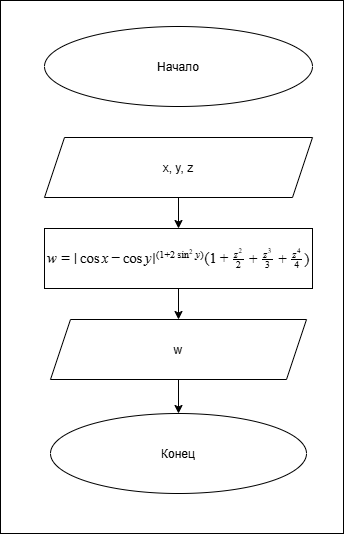

The diagram above was exported from draw.io. Its source (the exported page's mxGraphModel, read from the mxfile embedded in the PNG):
<mxGraphModel dx="1157" dy="640" grid="0" gridSize="10" guides="1" tooltips="1" connect="1" arrows="1" fold="1" page="1" pageScale="1" pageWidth="827" pageHeight="1169" math="0" shadow="0">
  <root>
    <mxCell id="0" />
    <mxCell id="1" parent="0" />
    <mxCell id="IexXkZ0222Jfd880lbR6-22" parent="1" style="whiteSpace=wrap;html=1;" value="" vertex="1">
      <mxGeometry height="533" width="343" x="251" y="10" as="geometry" />
    </mxCell>
    <mxCell id="IexXkZ0222Jfd880lbR6-1" parent="1" style="ellipse;whiteSpace=wrap;html=1;shapeInside=1;" value="Начало" vertex="1">
      <mxGeometry height="80" width="268" x="295" y="36" as="geometry" />
    </mxCell>
    <mxCell id="IexXkZ0222Jfd880lbR6-16" edge="1" parent="1" source="IexXkZ0222Jfd880lbR6-3" style="edgeStyle=orthogonalEdgeStyle;rounded=0;orthogonalLoop=1;jettySize=auto;html=1;exitX=0.5;exitY=1;exitDx=0;exitDy=0;entryX=0.5;entryY=0;entryDx=0;entryDy=0;" target="IexXkZ0222Jfd880lbR6-5">
      <mxGeometry relative="1" as="geometry" />
    </mxCell>
    <mxCell id="IexXkZ0222Jfd880lbR6-3" parent="1" style="shape=parallelogram;perimeter=parallelogramPerimeter;whiteSpace=wrap;html=1;shapeInside=1;fixedSize=1;" value="x, y, z" vertex="1">
      <mxGeometry height="60" width="268" x="295" y="147" as="geometry" />
    </mxCell>
    <mxCell id="JdFREcFqbm7OREH8nlvQ-2" edge="1" parent="1" source="IexXkZ0222Jfd880lbR6-5" style="edgeStyle=orthogonalEdgeStyle;rounded=0;orthogonalLoop=1;jettySize=auto;html=1;exitX=0.5;exitY=1;exitDx=0;exitDy=0;entryX=0.5;entryY=0;entryDx=0;entryDy=0;" target="IexXkZ0222Jfd880lbR6-10">
      <mxGeometry relative="1" as="geometry" />
    </mxCell>
    <mxCell id="IexXkZ0222Jfd880lbR6-5" parent="1" style="rounded=0;whiteSpace=wrap;html=1;" value="&lt;span&gt;&lt;span class=&quot;katex&quot; style=&quot;font-style: normal; font-variant: normal; font-size-adjust: none; font-language-override: normal; font-kerning: auto; font-optical-sizing: auto; font-feature-settings: normal; font-variation-settings: normal; font-stretch: normal; font-size: 1.21em; line-height: 1.2; font-family: KaTeX_Main, &amp;quot;Times New Roman&amp;quot;, serif; text-rendering: auto; text-align: start;&quot;&gt;&lt;span class=&quot;katex-html&quot; aria-hidden=&quot;true&quot; style=&quot;border-color: currentcolor;&quot;&gt;&lt;span class=&quot;base&quot; style=&quot;border-color: currentcolor; position: relative; white-space: nowrap; width: min-content; display: inline-block;&quot;&gt;&lt;span class=&quot;mord mathnormal&quot; style=&quot;border-color: currentcolor; font-family: KaTeX_Math; font-style: italic; margin-right: 0.02691em;&quot;&gt;w&lt;/span&gt;&lt;span class=&quot;mspace&quot; style=&quot;border-color: currentcolor; display: inline-block; margin-right: 0.2778em;&quot;&gt;&lt;/span&gt;&lt;span class=&quot;mrel&quot; style=&quot;border-color: currentcolor;&quot;&gt;=&lt;/span&gt;&lt;span class=&quot;mspace&quot; style=&quot;border-color: currentcolor; display: inline-block; margin-right: 0.2778em;&quot;&gt;&lt;/span&gt;&lt;/span&gt;&lt;span class=&quot;base&quot; style=&quot;border-color: currentcolor; position: relative; white-space: nowrap; width: min-content; display: inline-block;&quot;&gt;&lt;span class=&quot;strut&quot; style=&quot;border-color: currentcolor; display: inline-block; height: 1em; vertical-align: -0.25em;&quot;&gt;&lt;/span&gt;&lt;span class=&quot;mord&quot; style=&quot;border-color: currentcolor;&quot;&gt;∣&lt;/span&gt;&lt;span class=&quot;mspace&quot; style=&quot;border-color: currentcolor; display: inline-block; margin-right: 0.1667em;&quot;&gt;&lt;/span&gt;&lt;span class=&quot;mop&quot; style=&quot;border-color: currentcolor;&quot;&gt;cos&lt;/span&gt;&lt;span class=&quot;mspace&quot; style=&quot;border-color: currentcolor; display: inline-block; margin-right: 0.1667em;&quot;&gt;&lt;/span&gt;&lt;span class=&quot;mord mathnormal&quot; style=&quot;border-color: currentcolor; font-family: KaTeX_Math; font-style: italic;&quot;&gt;x&lt;/span&gt;&lt;span class=&quot;mspace&quot; style=&quot;border-color: currentcolor; display: inline-block; margin-right: 0.2222em;&quot;&gt;&lt;/span&gt;&lt;span class=&quot;mbin&quot; style=&quot;border-color: currentcolor;&quot;&gt;−&lt;/span&gt;&lt;span class=&quot;mspace&quot; style=&quot;border-color: currentcolor; display: inline-block; margin-right: 0.2222em;&quot;&gt;&lt;/span&gt;&lt;/span&gt;&lt;span class=&quot;base&quot; style=&quot;border-color: currentcolor; position: relative; white-space: nowrap; width: min-content; display: inline-block;&quot;&gt;&lt;span class=&quot;strut&quot; style=&quot;border-color: currentcolor; display: inline-block; height: 1.2369em; vertical-align: -0.25em;&quot;&gt;&lt;/span&gt;&lt;span class=&quot;mop&quot; style=&quot;border-color: currentcolor;&quot;&gt;cos&lt;/span&gt;&lt;span class=&quot;mspace&quot; style=&quot;border-color: currentcolor; display: inline-block; margin-right: 0.1667em;&quot;&gt;&lt;/span&gt;&lt;span class=&quot;mord mathnormal&quot; style=&quot;border-color: currentcolor; font-family: KaTeX_Math; font-style: italic; margin-right: 0.03588em;&quot;&gt;y&lt;/span&gt;&lt;span class=&quot;mord&quot; style=&quot;border-color: currentcolor;&quot;&gt;&lt;span class=&quot;mord&quot; style=&quot;border-color: currentcolor;&quot;&gt;∣&lt;/span&gt;&lt;span class=&quot;msupsub&quot; style=&quot;border-color: currentcolor;&quot;&gt;&lt;span class=&quot;vlist-t&quot; style=&quot;border-color: currentcolor; border-collapse: collapse; display: inline-table; table-layout: fixed;&quot;&gt;&lt;span class=&quot;vlist-r&quot; style=&quot;border-color: currentcolor; display: table-row;&quot;&gt;&lt;span class=&quot;vlist&quot; style=&quot;border-color: currentcolor; display: table-cell; position: relative; vertical-align: bottom; height: 0.9869em;&quot;&gt;&lt;span style=&quot;border-color: currentcolor; display: block; height: 0px; position: relative; top: -3.063em; margin-right: 0.05em;&quot;&gt;&lt;span class=&quot;pstrut&quot; style=&quot;border-color: currentcolor; display: inline-block; overflow: hidden; width: 0px; height: 2.7em;&quot;&gt;&lt;/span&gt;&lt;span class=&quot;sizing reset-size6 size3 mtight&quot; style=&quot;border-color: currentcolor; display: inline-block; font-size: 0.7em;&quot;&gt;&lt;span class=&quot;mord mtight&quot; style=&quot;border-color: currentcolor;&quot;&gt;&lt;span class=&quot;mopen mtight&quot; style=&quot;border-color: currentcolor;&quot;&gt;(&lt;/span&gt;&lt;span class=&quot;mord mtight&quot; style=&quot;border-color: currentcolor;&quot;&gt;1&lt;/span&gt;&lt;span class=&quot;mbin mtight&quot; style=&quot;border-color: currentcolor;&quot;&gt;+&lt;/span&gt;&lt;span class=&quot;mord mtight&quot; style=&quot;border-color: currentcolor;&quot;&gt;2&lt;/span&gt;&lt;span class=&quot;mspace mtight&quot; style=&quot;border-color: currentcolor; display: inline-block; margin-right: 0.1952em;&quot;&gt;&lt;/span&gt;&lt;span class=&quot;mop mtight&quot; style=&quot;border-color: currentcolor;&quot;&gt;&lt;span class=&quot;mop mtight&quot; style=&quot;border-color: currentcolor;&quot;&gt;&lt;span class=&quot;mtight&quot; style=&quot;border-color: currentcolor;&quot;&gt;s&lt;/span&gt;&lt;span class=&quot;mtight&quot; style=&quot;border-color: currentcolor;&quot;&gt;i&lt;/span&gt;&lt;span class=&quot;mtight&quot; style=&quot;border-color: currentcolor;&quot;&gt;n&lt;/span&gt;&lt;/span&gt;&lt;span class=&quot;msupsub&quot; style=&quot;border-color: currentcolor;&quot;&gt;&lt;span class=&quot;vlist-t&quot; style=&quot;border-color: currentcolor; border-collapse: collapse; display: inline-table; table-layout: fixed;&quot;&gt;&lt;span class=&quot;vlist-r&quot; style=&quot;border-color: currentcolor; display: table-row;&quot;&gt;&lt;span class=&quot;vlist&quot; style=&quot;border-color: currentcolor; display: table-cell; position: relative; vertical-align: bottom; height: 0.8913em;&quot;&gt;&lt;span style=&quot;border-color: currentcolor; display: block; height: 0px; position: relative; top: -2.931em; margin-right: 0.0714em;&quot;&gt;&lt;span class=&quot;pstrut&quot; style=&quot;border-color: currentcolor; display: inline-block; overflow: hidden; width: 0px; height: 2.5em;&quot;&gt;&lt;/span&gt;&lt;span class=&quot;sizing reset-size3 size1 mtight&quot; style=&quot;border-color: currentcolor; display: inline-block; font-size: 0.714286em;&quot;&gt;&lt;span class=&quot;mord mtight&quot; style=&quot;border-color: currentcolor;&quot;&gt;2&lt;/span&gt;&lt;/span&gt;&lt;/span&gt;&lt;/span&gt;&lt;/span&gt;&lt;/span&gt;&lt;/span&gt;&lt;/span&gt;&lt;span class=&quot;mspace mtight&quot; style=&quot;border-color: currentcolor; display: inline-block; margin-right: 0.1952em;&quot;&gt;&lt;/span&gt;&lt;span class=&quot;mord mathnormal mtight&quot; style=&quot;border-color: currentcolor; font-family: KaTeX_Math; font-style: italic; margin-right: 0.03588em;&quot;&gt;y&lt;/span&gt;&lt;span class=&quot;mclose mtight&quot; style=&quot;border-color: currentcolor;&quot;&gt;)&lt;/span&gt;&lt;/span&gt;&lt;/span&gt;&lt;/span&gt;&lt;/span&gt;&lt;/span&gt;&lt;/span&gt;&lt;/span&gt;&lt;/span&gt;&lt;span class=&quot;mopen&quot; style=&quot;border-color: currentcolor;&quot;&gt;(&lt;/span&gt;&lt;span class=&quot;mord&quot; style=&quot;border-color: currentcolor;&quot;&gt;1&lt;/span&gt;&lt;span class=&quot;mspace&quot; style=&quot;border-color: currentcolor; display: inline-block; margin-right: 0.2222em;&quot;&gt;&lt;/span&gt;&lt;span class=&quot;mbin&quot; style=&quot;border-color: currentcolor;&quot;&gt;+&lt;/span&gt;&lt;span class=&quot;mspace&quot; style=&quot;border-color: currentcolor; display: inline-block; margin-right: 0.2222em;&quot;&gt;&lt;/span&gt;&lt;/span&gt;&lt;span class=&quot;base&quot; style=&quot;border-color: currentcolor; position: relative; white-space: nowrap; width: min-content; display: inline-block;&quot;&gt;&lt;span class=&quot;strut&quot; style=&quot;border-color: currentcolor; display: inline-block; height: 1.3629em; vertical-align: -0.345em;&quot;&gt;&lt;/span&gt;&lt;span class=&quot;mord&quot; style=&quot;border-color: currentcolor;&quot;&gt;&lt;span class=&quot;mopen nulldelimiter&quot; style=&quot;border-color: currentcolor; display: inline-block; width: 0.12em;&quot;&gt;&lt;/span&gt;&lt;span class=&quot;mfrac&quot; style=&quot;border-color: currentcolor;&quot;&gt;&lt;span class=&quot;vlist-t vlist-t2&quot; style=&quot;border-color: currentcolor; border-collapse: collapse; display: inline-table; table-layout: fixed; margin-right: -2px;&quot;&gt;&lt;span class=&quot;vlist-r&quot; style=&quot;border-color: currentcolor; display: table-row; text-align: center;&quot;&gt;&lt;span class=&quot;vlist&quot; style=&quot;border-color: currentcolor; display: table-cell; position: relative; vertical-align: bottom; height: 1.0179em;&quot;&gt;&lt;span style=&quot;border-color: currentcolor; display: block; height: 0px; position: relative; top: -2.655em;&quot;&gt;&lt;span class=&quot;pstrut&quot; style=&quot;border-color: currentcolor; display: inline-block; overflow: hidden; width: 0px; height: 3em;&quot;&gt;&lt;/span&gt;&lt;span class=&quot;sizing reset-size6 size3 mtight&quot; style=&quot;border-color: currentcolor; display: inline-block; font-size: 0.7em;&quot;&gt;&lt;span class=&quot;mord mtight&quot; style=&quot;border-color: currentcolor;&quot;&gt;&lt;span class=&quot;mord mtight&quot; style=&quot;border-color: currentcolor;&quot;&gt;2&lt;/span&gt;&lt;/span&gt;&lt;/span&gt;&lt;/span&gt;&lt;span style=&quot;border-color: currentcolor; display: block; height: 0px; position: relative; top: -3.23em;&quot;&gt;&lt;span class=&quot;pstrut&quot; style=&quot;border-color: currentcolor; display: inline-block; overflow: hidden; width: 0px; height: 3em;&quot;&gt;&lt;/span&gt;&lt;span class=&quot;frac-line&quot; style=&quot;border-color: currentcolor; display: inline-block; border-bottom-style: solid; width: 11.1125px; min-height: 1px; border-bottom-width: 0.04em;&quot;&gt;&lt;/span&gt;&lt;/span&gt;&lt;span style=&quot;border-color: currentcolor; display: block; height: 0px; position: relative; top: -3.394em;&quot;&gt;&lt;span class=&quot;pstrut&quot; style=&quot;border-color: currentcolor; display: inline-block; overflow: hidden; width: 0px; height: 3em;&quot;&gt;&lt;/span&gt;&lt;span class=&quot;sizing reset-size6 size3 mtight&quot; style=&quot;border-color: currentcolor; display: inline-block; font-size: 0.7em;&quot;&gt;&lt;span class=&quot;mord mtight&quot; style=&quot;border-color: currentcolor;&quot;&gt;&lt;span class=&quot;mord mtight&quot; style=&quot;border-color: currentcolor;&quot;&gt;&lt;span class=&quot;mord mathnormal mtight&quot; style=&quot;border-color: currentcolor; font-family: KaTeX_Math; font-style: italic; margin-right: 0.04398em;&quot;&gt;z&lt;/span&gt;&lt;span class=&quot;msupsub&quot; style=&quot;border-color: currentcolor; text-align: left;&quot;&gt;&lt;span class=&quot;vlist-t&quot; style=&quot;border-color: currentcolor; border-collapse: collapse; display: inline-table; table-layout: fixed;&quot;&gt;&lt;span class=&quot;vlist-r&quot; style=&quot;border-color: currentcolor; display: table-row;&quot;&gt;&lt;span class=&quot;vlist&quot; style=&quot;border-color: currentcolor; display: table-cell; position: relative; vertical-align: bottom; height: 0.8913em;&quot;&gt;&lt;span style=&quot;border-color: currentcolor; display: block; height: 0px; position: relative; top: -2.931em; margin-right: 0.0714em;&quot;&gt;&lt;span class=&quot;pstrut&quot; style=&quot;border-color: currentcolor; display: inline-block; overflow: hidden; width: 0px; height: 2.5em;&quot;&gt;&lt;/span&gt;&lt;span class=&quot;sizing reset-size3 size1 mtight&quot; style=&quot;border-color: currentcolor; display: inline-block; font-size: 0.714286em;&quot;&gt;&lt;span class=&quot;mord mtight&quot; style=&quot;border-color: currentcolor;&quot;&gt;2&lt;/span&gt;&lt;/span&gt;&lt;/span&gt;&lt;/span&gt;&lt;/span&gt;&lt;/span&gt;&lt;/span&gt;&lt;/span&gt;&lt;/span&gt;&lt;/span&gt;&lt;/span&gt;&lt;/span&gt;&lt;span class=&quot;vlist-s&quot; style=&quot;border-color: currentcolor; display: table-cell; font-size: 1px; min-width: 2px; vertical-align: bottom; width: 2px;&quot;&gt;&lt;/span&gt;&lt;/span&gt;&lt;span class=&quot;vlist-r&quot; style=&quot;border-color: currentcolor; display: table-row; text-align: center;&quot;&gt;&lt;span class=&quot;vlist&quot; style=&quot;border-color: currentcolor; display: table-cell; position: relative; vertical-align: bottom; height: 0.345em;&quot;&gt;&lt;span style=&quot;border-color: currentcolor; display: block; height: 0px; position: relative;&quot;&gt;&lt;/span&gt;&lt;/span&gt;&lt;/span&gt;&lt;/span&gt;&lt;/span&gt;&lt;span class=&quot;mclose nulldelimiter&quot; style=&quot;border-color: currentcolor; display: inline-block; width: 0.12em;&quot;&gt;&lt;/span&gt;&lt;/span&gt;&lt;span class=&quot;mspace&quot; style=&quot;border-color: currentcolor; display: inline-block; margin-right: 0.2222em;&quot;&gt;&lt;/span&gt;&lt;span class=&quot;mbin&quot; style=&quot;border-color: currentcolor;&quot;&gt;+&lt;/span&gt;&lt;span class=&quot;mspace&quot; style=&quot;border-color: currentcolor; display: inline-block; margin-right: 0.2222em;&quot;&gt;&lt;/span&gt;&lt;/span&gt;&lt;span class=&quot;base&quot; style=&quot;border-color: currentcolor; position: relative; white-space: nowrap; width: min-content; display: inline-block;&quot;&gt;&lt;span class=&quot;strut&quot; style=&quot;border-color: currentcolor; display: inline-block; height: 1.3629em; vertical-align: -0.345em;&quot;&gt;&lt;/span&gt;&lt;span class=&quot;mord&quot; style=&quot;border-color: currentcolor;&quot;&gt;&lt;span class=&quot;mopen nulldelimiter&quot; style=&quot;border-color: currentcolor; display: inline-block; width: 0.12em;&quot;&gt;&lt;/span&gt;&lt;span class=&quot;mfrac&quot; style=&quot;border-color: currentcolor;&quot;&gt;&lt;span class=&quot;vlist-t vlist-t2&quot; style=&quot;border-color: currentcolor; border-collapse: collapse; display: inline-table; table-layout: fixed; margin-right: -2px;&quot;&gt;&lt;span class=&quot;vlist-r&quot; style=&quot;border-color: currentcolor; display: table-row; text-align: center;&quot;&gt;&lt;span class=&quot;vlist&quot; style=&quot;border-color: currentcolor; display: table-cell; position: relative; vertical-align: bottom; height: 1.0179em;&quot;&gt;&lt;span style=&quot;border-color: currentcolor; display: block; height: 0px; position: relative; top: -2.655em;&quot;&gt;&lt;span class=&quot;pstrut&quot; style=&quot;border-color: currentcolor; display: inline-block; overflow: hidden; width: 0px; height: 3em;&quot;&gt;&lt;/span&gt;&lt;span class=&quot;sizing reset-size6 size3 mtight&quot; style=&quot;border-color: currentcolor; display: inline-block; font-size: 0.7em;&quot;&gt;&lt;span class=&quot;mord mtight&quot; style=&quot;border-color: currentcolor;&quot;&gt;&lt;span class=&quot;mord mtight&quot; style=&quot;border-color: currentcolor;&quot;&gt;3&lt;/span&gt;&lt;/span&gt;&lt;/span&gt;&lt;/span&gt;&lt;span style=&quot;border-color: currentcolor; display: block; height: 0px; position: relative; top: -3.23em;&quot;&gt;&lt;span class=&quot;pstrut&quot; style=&quot;border-color: currentcolor; display: inline-block; overflow: hidden; width: 0px; height: 3em;&quot;&gt;&lt;/span&gt;&lt;span class=&quot;frac-line&quot; style=&quot;border-color: currentcolor; display: inline-block; border-bottom-style: solid; width: 11.1125px; min-height: 1px; border-bottom-width: 0.04em;&quot;&gt;&lt;/span&gt;&lt;/span&gt;&lt;span style=&quot;border-color: currentcolor; display: block; height: 0px; position: relative; top: -3.394em;&quot;&gt;&lt;span class=&quot;pstrut&quot; style=&quot;border-color: currentcolor; display: inline-block; overflow: hidden; width: 0px; height: 3em;&quot;&gt;&lt;/span&gt;&lt;span class=&quot;sizing reset-size6 size3 mtight&quot; style=&quot;border-color: currentcolor; display: inline-block; font-size: 0.7em;&quot;&gt;&lt;span class=&quot;mord mtight&quot; style=&quot;border-color: currentcolor;&quot;&gt;&lt;span class=&quot;mord mtight&quot; style=&quot;border-color: currentcolor;&quot;&gt;&lt;span class=&quot;mord mathnormal mtight&quot; style=&quot;border-color: currentcolor; font-family: KaTeX_Math; font-style: italic; margin-right: 0.04398em;&quot;&gt;z&lt;/span&gt;&lt;span class=&quot;msupsub&quot; style=&quot;border-color: currentcolor; text-align: left;&quot;&gt;&lt;span class=&quot;vlist-t&quot; style=&quot;border-color: currentcolor; border-collapse: collapse; display: inline-table; table-layout: fixed;&quot;&gt;&lt;span class=&quot;vlist-r&quot; style=&quot;border-color: currentcolor; display: table-row;&quot;&gt;&lt;span class=&quot;vlist&quot; style=&quot;border-color: currentcolor; display: table-cell; position: relative; vertical-align: bottom; height: 0.8913em;&quot;&gt;&lt;span style=&quot;border-color: currentcolor; display: block; height: 0px; position: relative; top: -2.931em; margin-right: 0.0714em;&quot;&gt;&lt;span class=&quot;pstrut&quot; style=&quot;border-color: currentcolor; display: inline-block; overflow: hidden; width: 0px; height: 2.5em;&quot;&gt;&lt;/span&gt;&lt;span class=&quot;sizing reset-size3 size1 mtight&quot; style=&quot;border-color: currentcolor; display: inline-block; font-size: 0.714286em;&quot;&gt;&lt;span class=&quot;mord mtight&quot; style=&quot;border-color: currentcolor;&quot;&gt;3&lt;/span&gt;&lt;/span&gt;&lt;/span&gt;&lt;/span&gt;&lt;/span&gt;&lt;/span&gt;&lt;/span&gt;&lt;/span&gt;&lt;/span&gt;&lt;/span&gt;&lt;/span&gt;&lt;/span&gt;&lt;span class=&quot;vlist-s&quot; style=&quot;border-color: currentcolor; display: table-cell; font-size: 1px; min-width: 2px; vertical-align: bottom; width: 2px;&quot;&gt;&lt;/span&gt;&lt;/span&gt;&lt;span class=&quot;vlist-r&quot; style=&quot;border-color: currentcolor; display: table-row; text-align: center;&quot;&gt;&lt;span class=&quot;vlist&quot; style=&quot;border-color: currentcolor; display: table-cell; position: relative; vertical-align: bottom; height: 0.345em;&quot;&gt;&lt;span style=&quot;border-color: currentcolor; display: block; height: 0px; position: relative;&quot;&gt;&lt;/span&gt;&lt;/span&gt;&lt;/span&gt;&lt;/span&gt;&lt;/span&gt;&lt;span class=&quot;mclose nulldelimiter&quot; style=&quot;border-color: currentcolor; display: inline-block; width: 0.12em;&quot;&gt;&lt;/span&gt;&lt;/span&gt;&lt;span class=&quot;mspace&quot; style=&quot;border-color: currentcolor; display: inline-block; margin-right: 0.2222em;&quot;&gt;&lt;/span&gt;&lt;span class=&quot;mbin&quot; style=&quot;border-color: currentcolor;&quot;&gt;+&lt;/span&gt;&lt;span class=&quot;mspace&quot; style=&quot;border-color: currentcolor; display: inline-block; margin-right: 0.2222em;&quot;&gt;&lt;/span&gt;&lt;/span&gt;&lt;span class=&quot;base&quot; style=&quot;border-color: currentcolor; position: relative; white-space: nowrap; width: min-content; display: inline-block;&quot;&gt;&lt;span class=&quot;strut&quot; style=&quot;border-color: currentcolor; display: inline-block; height: 1.3629em; vertical-align: -0.345em;&quot;&gt;&lt;/span&gt;&lt;span class=&quot;mord&quot; style=&quot;border-color: currentcolor;&quot;&gt;&lt;span class=&quot;mopen nulldelimiter&quot; style=&quot;border-color: currentcolor; display: inline-block; width: 0.12em;&quot;&gt;&lt;/span&gt;&lt;span class=&quot;mfrac&quot; style=&quot;border-color: currentcolor;&quot;&gt;&lt;span class=&quot;vlist-t vlist-t2&quot; style=&quot;border-color: currentcolor; border-collapse: collapse; display: inline-table; table-layout: fixed; margin-right: -2px;&quot;&gt;&lt;span class=&quot;vlist-r&quot; style=&quot;border-color: currentcolor; display: table-row; text-align: center;&quot;&gt;&lt;span class=&quot;vlist&quot; style=&quot;border-color: currentcolor; display: table-cell; position: relative; vertical-align: bottom; height: 1.0179em;&quot;&gt;&lt;span style=&quot;border-color: currentcolor; display: block; height: 0px; position: relative; top: -2.655em;&quot;&gt;&lt;span class=&quot;pstrut&quot; style=&quot;border-color: currentcolor; display: inline-block; overflow: hidden; width: 0px; height: 3em;&quot;&gt;&lt;/span&gt;&lt;span class=&quot;sizing reset-size6 size3 mtight&quot; style=&quot;border-color: currentcolor; display: inline-block; font-size: 0.7em;&quot;&gt;&lt;span class=&quot;mord mtight&quot; style=&quot;border-color: currentcolor;&quot;&gt;&lt;span class=&quot;mord mtight&quot; style=&quot;border-color: currentcolor;&quot;&gt;4&lt;/span&gt;&lt;/span&gt;&lt;/span&gt;&lt;/span&gt;&lt;span style=&quot;border-color: currentcolor; display: block; height: 0px; position: relative; top: -3.23em;&quot;&gt;&lt;span class=&quot;pstrut&quot; style=&quot;border-color: currentcolor; display: inline-block; overflow: hidden; width: 0px; height: 3em;&quot;&gt;&lt;/span&gt;&lt;span class=&quot;frac-line&quot; style=&quot;border-color: currentcolor; display: inline-block; border-bottom-style: solid; width: 11.1125px; min-height: 1px; border-bottom-width: 0.04em;&quot;&gt;&lt;/span&gt;&lt;/span&gt;&lt;span style=&quot;border-color: currentcolor; display: block; height: 0px; position: relative; top: -3.394em;&quot;&gt;&lt;span class=&quot;pstrut&quot; style=&quot;border-color: currentcolor; display: inline-block; overflow: hidden; width: 0px; height: 3em;&quot;&gt;&lt;/span&gt;&lt;span class=&quot;sizing reset-size6 size3 mtight&quot; style=&quot;border-color: currentcolor; display: inline-block; font-size: 0.7em;&quot;&gt;&lt;span class=&quot;mord mtight&quot; style=&quot;border-color: currentcolor;&quot;&gt;&lt;span class=&quot;mord mtight&quot; style=&quot;border-color: currentcolor;&quot;&gt;&lt;span class=&quot;mord mathnormal mtight&quot; style=&quot;border-color: currentcolor; font-family: KaTeX_Math; font-style: italic; margin-right: 0.04398em;&quot;&gt;z&lt;/span&gt;&lt;span class=&quot;msupsub&quot; style=&quot;border-color: currentcolor; text-align: left;&quot;&gt;&lt;span class=&quot;vlist-t&quot; style=&quot;border-color: currentcolor; border-collapse: collapse; display: inline-table; table-layout: fixed;&quot;&gt;&lt;span class=&quot;vlist-r&quot; style=&quot;border-color: currentcolor; display: table-row;&quot;&gt;&lt;span class=&quot;vlist&quot; style=&quot;border-color: currentcolor; display: table-cell; position: relative; vertical-align: bottom; height: 0.8913em;&quot;&gt;&lt;span style=&quot;border-color: currentcolor; display: block; height: 0px; position: relative; top: -2.931em; margin-right: 0.0714em;&quot;&gt;&lt;span class=&quot;pstrut&quot; style=&quot;border-color: currentcolor; display: inline-block; overflow: hidden; width: 0px; height: 2.5em;&quot;&gt;&lt;/span&gt;&lt;span class=&quot;sizing reset-size3 size1 mtight&quot; style=&quot;border-color: currentcolor; display: inline-block; font-size: 0.714286em;&quot;&gt;&lt;span class=&quot;mord mtight&quot; style=&quot;border-color: currentcolor;&quot;&gt;4&lt;/span&gt;&lt;/span&gt;&lt;/span&gt;&lt;/span&gt;&lt;/span&gt;&lt;/span&gt;&lt;/span&gt;&lt;/span&gt;&lt;/span&gt;&lt;/span&gt;&lt;/span&gt;&lt;/span&gt;&lt;span class=&quot;vlist-s&quot; style=&quot;border-color: currentcolor; display: table-cell; font-size: 1px; min-width: 2px; vertical-align: bottom; width: 2px;&quot;&gt;&lt;/span&gt;&lt;/span&gt;&lt;span class=&quot;vlist-r&quot; style=&quot;border-color: currentcolor; display: table-row; text-align: center;&quot;&gt;&lt;span class=&quot;vlist&quot; style=&quot;border-color: currentcolor; display: table-cell; position: relative; vertical-align: bottom; height: 0.345em;&quot;&gt;&lt;span style=&quot;border-color: currentcolor; display: block; height: 0px; position: relative;&quot;&gt;&lt;/span&gt;&lt;/span&gt;&lt;/span&gt;&lt;/span&gt;&lt;/span&gt;&lt;span class=&quot;mclose nulldelimiter&quot; style=&quot;border-color: currentcolor; display: inline-block; width: 0.12em;&quot;&gt;&lt;/span&gt;&lt;/span&gt;&lt;span class=&quot;mclose&quot; style=&quot;border-color: currentcolor;&quot;&gt;)&lt;/span&gt;&lt;/span&gt;&lt;/span&gt;&lt;/span&gt;&lt;/span&gt;" vertex="1">
      <mxGeometry height="60" width="268" x="295" y="238" as="geometry" />
    </mxCell>
    <mxCell id="IexXkZ0222Jfd880lbR6-9" parent="1" style="ellipse;whiteSpace=wrap;html=1;shapeInside=1;" value="Конец" vertex="1">
      <mxGeometry height="80" width="256" x="301" y="423" as="geometry" />
    </mxCell>
    <mxCell id="IexXkZ0222Jfd880lbR6-21" edge="1" parent="1" source="IexXkZ0222Jfd880lbR6-10" style="edgeStyle=orthogonalEdgeStyle;rounded=0;orthogonalLoop=1;jettySize=auto;html=1;exitX=0.5;exitY=1;exitDx=0;exitDy=0;entryX=0.5;entryY=0;entryDx=0;entryDy=0;" target="IexXkZ0222Jfd880lbR6-9">
      <mxGeometry relative="1" as="geometry" />
    </mxCell>
    <mxCell id="IexXkZ0222Jfd880lbR6-10" parent="1" style="shape=parallelogram;perimeter=parallelogramPerimeter;whiteSpace=wrap;html=1;shapeInside=1;fixedSize=1;" value="w" vertex="1">
      <mxGeometry height="60" width="256" x="301" y="329" as="geometry" />
    </mxCell>
  </root>
</mxGraphModel>